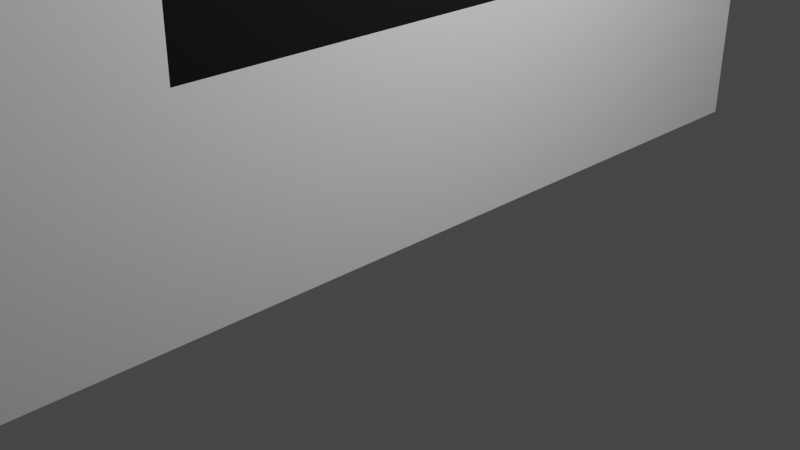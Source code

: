 # Source: Window.blend  (saved by Blender 2.80.44; exported with 4.5.12 LTS)
import bpy
from mathutils import Matrix  # noqa: F401  (used for matrix-valued properties, if any)

bpy.ops.wm.read_factory_settings(use_empty=True)
scene = bpy.context.scene
scene.name = 'Scene'

# ---- collections
col_collection = bpy.data.collections.new('Collection'); scene.collection.children.link(col_collection)

# ---- materials (node trees are filled in below, after node groups)
mat_border = bpy.data.materials.new('Border')
mat_border.use_transparent_shadow = False
mat_border.diffuse_color = (0.01222, 0.01222, 0.01222, 1.0)
mat_border.roughness = 0.25

# ---- material node trees

# ---- world
world_world = bpy.data.worlds.new('World'); scene.world = world_world
world_world.use_nodes = True; world_world.node_tree.nodes.clear()
_N = world_world.node_tree.nodes; _L = world_world.node_tree.links
n0 = _N.new('ShaderNodeOutputWorld'); n0.name = 'World Output'; n0.location = (300, 300)
n1 = _N.new('ShaderNodeBackground'); n1.name = 'Background'; n1.location = (10, 300)
n1.inputs[0].default_value = (0.05088, 0.05088, 0.05088, 1.0)
_L.new(n1.outputs[0], n0.inputs[0])
n0.is_active_output = True
world_world.color = (0.05088, 0.05088, 0.05088)
world_world.use_sun_shadow = False
world_world.sun_shadow_jitter_overblur = 0.0

# ---- cameras
cam_camera = bpy.data.cameras.new('Camera')
cam_camera.clip_end = 100.0
cam_camera.ortho_scale = 7.314
cam_camera.dof.focus_distance = 0.0
cam_camera.dof.aperture_fstop = 128.0

# ---- lights
light_light = bpy.data.lights.new('Light', 'POINT')
light_light.transmission_factor = 0.0
light_light.cutoff_distance = 30.0
light_light.energy = 1000.0
light_light.shadow_buffer_clip_start = 1.001
light_light.shadow_soft_size = 0.1
light_light.shadow_maximum_resolution = 0.006
light_light.use_absolute_resolution = True

# ---- meshes
me_plane = bpy.data.meshes.new('Plane')
me_plane.from_pydata([(-10.0, 5.0, 3.775e-07), (-10.0, -5.0, 3.775e-07), (0.0, -5.0, 3.775e-07), (0.0, 5.0, 3.775e-07), (-10.0, 5.0, 0.5), (-10.0, -5.0, 0.5), (3.775e-08, -5.0, 0.5), (3.775e-08, 5.0, 0.5), (-7.8, 2.8, 3.775e-07), (-7.8, -2.8, 3.775e-07), (-2.2, -2.8, 3.775e-07), (-2.2, 2.8, 3.775e-07), (-7.8, 2.8, 0.5), (-7.8, -2.8, 0.5), (-2.2, -2.8, 0.5), (-2.2, 2.8, 0.5)], [], [(2, 3, 7, 6), (0, 1, 5, 4), (3, 0, 4, 7), (1, 2, 6, 5), (8, 9, 1, 0), (9, 10, 2, 1), (10, 11, 3, 2), (11, 8, 0, 3), (13, 12, 4, 5), (14, 13, 5, 6), (15, 14, 6, 7), (12, 15, 7, 4)])
me_plane.polygons.foreach_set('material_index', [1, 1, 1, 1, 1, 1, 1, 1, 1, 1, 1, 1])
_uv = me_plane.uv_layers.new(name='UVMap')
_uv.uv.foreach_set('vector', [1.0, 0.0, 1.0, 1.0, 1.0, 1.0, 1.0, 0.0, 0.0, 1.0, 0.0, 0.0, 0.0, 0.0, 0.0, 1.0, 1.0, 1.0, 0.0, 1.0, 0.0, 1.0, 1.0, 1.0, 0.0, 0.0, 1.0, 0.0, 1.0, 0.0, 0.0, 0.0, 0.22, 0.78, 0.22, 0.22, 0.0, 0.0, 0.0, 1.0, 0.22, 0.22, 0.78, 0.22, 1.0, 0.0, 0.0, 0.0, 0.78, 0.22, 0.78, 0.78, 1.0, 1.0, 1.0, 0.0, 0.78, 0.78, 0.22, 0.78, 0.0, 1.0, 1.0, 1.0, 0.22, 0.22, 0.22, 0.78, 0.0, 1.0, 0.0, 0.0, 0.78, 0.22, 0.22, 0.22, 0.0, 0.0, 1.0, 0.0, 0.78, 0.78, 0.78, 0.22, 1.0, 0.0, 1.0, 1.0, 0.22, 0.78, 0.78, 0.78, 1.0, 1.0, 0.0, 1.0])
me_plane.materials.append(mat_border)
me_plane.materials.append(None)
me_plane.use_remesh_preserve_volume = False
me_plane.use_remesh_preserve_attributes = False
me_plane.use_mirror_vertex_groups = False
me_plane.update()
me_plane_002 = bpy.data.meshes.new('Plane.002')
me_plane_002.from_pydata([(-7.002, -2.002, 3.775e-07), (-2.998, -2.002, 3.775e-07), (-7.002, 2.002, 3.775e-07), (-2.998, 2.002, 3.775e-07), (-7.002, -2.002, 0.5), (-2.998, -2.002, 0.5), (-7.002, 2.002, 0.5), (-2.998, 2.002, 0.5), (-7.8, 2.8, 3.775e-07), (-7.8, -2.8, 3.775e-07), (-2.2, -2.8, 3.775e-07), (-2.2, 2.8, 3.775e-07), (-7.8, 2.8, 0.5), (-7.8, -2.8, 0.5), (-2.2, -2.8, 0.5), (-2.2, 2.8, 0.5)], [], [(1, 5, 7, 3), (0, 4, 5, 1), (2, 0, 9, 8), (0, 1, 10, 9), (1, 3, 11, 10), (3, 2, 8, 11), (4, 6, 12, 13), (5, 4, 13, 14), (7, 5, 14, 15), (6, 7, 15, 12), (3, 7, 6, 2), (2, 6, 4, 0)])
_uv = me_plane_002.uv_layers.new(name='UVMap')
_uv.uv.foreach_set('vector', [0.7002, 0.2998, 0.7002, 0.7002, 0.7002, 0.7002, 0.7002, 0.2998, 0.2998, 0.2998, 0.7002, 0.2998, 0.7002, 0.2998, 0.2998, 0.2998, 0.2998, 0.7002, 0.2998, 0.2998, 0.22, 0.22, 0.22, 0.78, 0.2998, 0.2998, 0.7002, 0.2998, 0.78, 0.22, 0.22, 0.22, 0.7002, 0.2998, 0.7002, 0.7002, 0.78, 0.78, 0.78, 0.22, 0.7002, 0.7002, 0.2998, 0.7002, 0.22, 0.78, 0.78, 0.78, 0.2998, 0.2998, 0.2998, 0.7002, 0.22, 0.78, 0.22, 0.22, 0.7002, 0.2998, 0.2998, 0.2998, 0.22, 0.22, 0.78, 0.22, 0.7002, 0.7002, 0.7002, 0.2998, 0.78, 0.22, 0.78, 0.78, 0.2998, 0.7002, 0.7002, 0.7002, 0.78, 0.78, 0.22, 0.78, 0.7002, 0.7002, 0.2998, 0.7002, 0.2998, 0.7002, 0.7002, 0.7002, 0.2998, 0.7002, 0.2998, 0.2998, 0.2998, 0.2998, 0.2998, 0.7002])
me_plane_002.materials.append(mat_border)
me_plane_002.materials.append(None)
me_plane_002.use_remesh_preserve_volume = False
me_plane_002.use_remesh_preserve_attributes = False
me_plane_002.use_mirror_vertex_groups = False
me_plane_002.update()

# ---- objects
ob_light = bpy.data.objects.new('Light', light_light)
ob_camera = bpy.data.objects.new('Camera', cam_camera)
ob_plane = bpy.data.objects.new('Plane', me_plane)
ob_plane_001 = bpy.data.objects.new('Plane.001', me_plane_002)

# ---- transforms, parenting, visibility, modifiers, constraints
ob_light.location = (4.076, 1.005, 5.904)
ob_light.rotation_euler = (0.6503, 0.05522, 1.866)
ob_light.lock_rotations_4d = False
ob_light.empty_display_type = 'ARROWS'
ob_light.color = (0.0, 0.0, 0.0, 0.0)
ob_light.lineart.crease_threshold = 0.0
ob_camera.location = (7.359, -6.926, 4.958)
ob_camera.rotation_euler = (1.109, 0.0, 0.8149)
ob_camera.lock_rotations_4d = False
ob_camera.empty_display_type = 'ARROWS'
ob_camera.color = (0.0, 0.0, 0.0, 0.0)
ob_camera.display_type = 'WIRE'
ob_camera.lineart.crease_threshold = 0.0
ob_plane.location = (0.0, 0.0, 0.0)
ob_plane.rotation_euler = (-0.0, 1.571, 0.0)
ob_plane.lineart.crease_threshold = 0.0
ob_plane_001.location = (0.0, 0.0, 0.0)
ob_plane_001.rotation_euler = (-0.0, 1.571, 0.0)
ob_plane_001.lineart.crease_threshold = 0.0

# ---- collection membership
col_collection.objects.link(ob_light)
col_collection.objects.link(ob_camera)
col_collection.objects.link(ob_plane)
col_collection.objects.link(ob_plane_001)

# ---- scene / render settings (as saved in the file)
scene.camera = ob_camera
scene.frame_start = 1; scene.frame_end = 250; scene.frame_set(1)
scene.render.engine = 'BLENDER_EEVEE_NEXT'
scene.cycles.use_denoising = False
scene.cycles.samples = 128
scene.cycles.sampling_pattern = 'TABULATED_SOBOL'
scene.cycles.use_adaptive_sampling = False
scene.cycles.use_light_tree = False
scene.view_settings.view_transform = 'Filmic'
bpy.context.view_layer.update()
